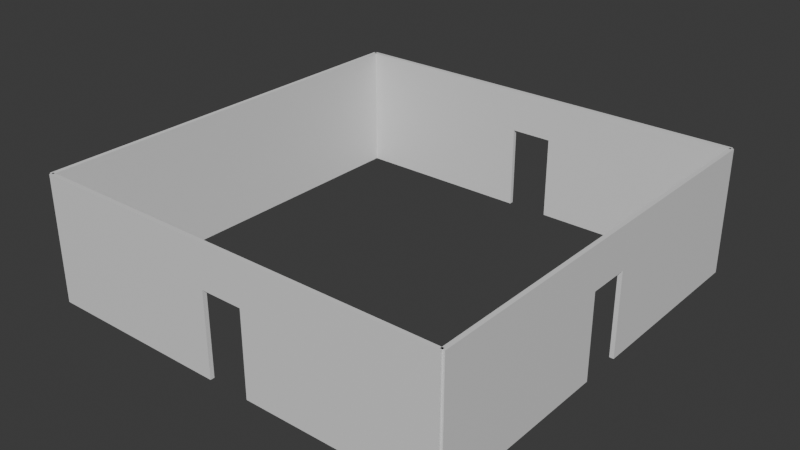 # Source: roomB3d.blend  (saved by Blender 4.2.66; exported with 4.5.12 LTS)
import bpy
from mathutils import Matrix  # noqa: F401  (used for matrix-valued properties, if any)

bpy.ops.wm.read_factory_settings(use_empty=True)
scene = bpy.context.scene
scene.name = 'Scene'

# ---- collections
col_collection = bpy.data.collections.new('Collection'); scene.collection.children.link(col_collection)
col_walls = bpy.data.collections.new('Walls'); col_collection.children.link(col_walls)

# ---- materials (node trees are filled in below, after node groups)
mat_material_006 = bpy.data.materials.new('Material.006')
mat_material_006.alpha_threshold = 0.0
mat_material_006.roughness = 0.5
mat_material_006.line_color = (0.0, 0.0, 0.0, 1.0)
mat_material_007 = bpy.data.materials.new('Material.007')
mat_material_007.alpha_threshold = 0.0
mat_material_007.roughness = 0.5
mat_material_007.line_color = (0.0, 0.0, 0.0, 1.0)
mat_material_008 = bpy.data.materials.new('Material.008')
mat_material_008.alpha_threshold = 0.0
mat_material_008.roughness = 0.5
mat_material_008.line_color = (0.0, 0.0, 0.0, 1.0)

# ---- material node trees
mat_material_006.use_nodes = True; mat_material_006.node_tree.nodes.clear()
_N = mat_material_006.node_tree.nodes; _L = mat_material_006.node_tree.links
n0 = _N.new('ShaderNodeOutputMaterial'); n0.name = 'Material Output'; n0.location = (300, 300)
n1 = _N.new('ShaderNodeBsdfPrincipled'); n1.name = 'Principled BSDF'; n1.location = (10, 300)
n1.inputs[3].default_value = 1.45
_L.new(n1.outputs[0], n0.inputs[0])
n0.is_active_output = True
mat_material_007.use_nodes = True; mat_material_007.node_tree.nodes.clear()
_N = mat_material_007.node_tree.nodes; _L = mat_material_007.node_tree.links
n0 = _N.new('ShaderNodeOutputMaterial'); n0.name = 'Material Output'; n0.location = (300, 300)
n1 = _N.new('ShaderNodeBsdfPrincipled'); n1.name = 'Principled BSDF'; n1.location = (10, 300)
n1.inputs[3].default_value = 1.45
_L.new(n1.outputs[0], n0.inputs[0])
n0.is_active_output = True
mat_material_008.use_nodes = True; mat_material_008.node_tree.nodes.clear()
_N = mat_material_008.node_tree.nodes; _L = mat_material_008.node_tree.links
n0 = _N.new('ShaderNodeOutputMaterial'); n0.name = 'Material Output'; n0.location = (300, 300)
n1 = _N.new('ShaderNodeBsdfPrincipled'); n1.name = 'Principled BSDF'; n1.location = (10, 300)
n1.inputs[3].default_value = 1.45
_L.new(n1.outputs[0], n0.inputs[0])
n0.is_active_output = True

# ---- world
world_world = bpy.data.worlds.new('World'); scene.world = world_world
world_world.use_nodes = True; world_world.node_tree.nodes.clear()
_N = world_world.node_tree.nodes; _L = world_world.node_tree.links
n0 = _N.new('ShaderNodeOutputWorld'); n0.name = 'World Output'; n0.location = (300, 300)
n1 = _N.new('ShaderNodeBackground'); n1.name = 'Background'; n1.location = (10, 300)
n1.inputs[0].default_value = (0.05088, 0.05088, 0.05088, 1.0)
_L.new(n1.outputs[0], n0.inputs[0])
n0.is_active_output = True
world_world.color = (0.05088, 0.05088, 0.05088)
world_world.sun_shadow_jitter_overblur = 0.0

# ---- meshes
me_cube = bpy.data.meshes.new('Cube')
me_cube.from_pydata([(-1.0, -1.0, -1.0), (-1.0, -1.0, 1.0), (-1.0, 1.0, -1.0), (-1.0, 1.0, 1.0), (1.0, -1.0, -1.0), (1.0, -1.0, 1.0), (1.0, 1.0, -1.0), (1.0, 1.0, 1.0)], [], [(0, 1, 3, 2), (2, 3, 7, 6), (6, 7, 5, 4), (4, 5, 1, 0), (2, 6, 4, 0), (7, 3, 1, 5)])
_uv = me_cube.uv_layers.new(name='UVMap')
_uv.uv.foreach_set('vector', [0.375, 0.0, 0.625, 0.0, 0.625, 0.25, 0.375, 0.25, 0.375, 0.25, 0.625, 0.25, 0.625, 0.5, 0.375, 0.5, 0.375, 0.5, 0.625, 0.5, 0.625, 0.75, 0.375, 0.75, 0.375, 0.75, 0.625, 0.75, 0.625, 1.0, 0.375, 1.0, 0.125, 0.5, 0.375, 0.5, 0.375, 0.75, 0.125, 0.75, 0.625, 0.5, 0.875, 0.5, 0.875, 0.75, 0.625, 0.75])
me_cube.update()
me_cube_001 = bpy.data.meshes.new('Cube.001')
me_cube_001.from_pydata([(1.0, 1.0, 1.0), (1.0, 1.0, -1.0), (1.0, -1.0, 1.0), (1.0, -1.0, -1.0), (-1.0, 1.0, 1.0), (-1.0, 1.0, -1.0), (-1.0, -1.0, 1.0), (-1.0, -1.0, -1.0), (-1.0, -0.1, 0.3253), (-1.0, 0.1, 0.3253), (-1.0, -0.1, -1.0), (-1.0, 0.1, -1.0), (1.0, -0.1, -1.0), (1.0, 0.1, -1.0), (1.0, -0.1, 0.3253), (1.0, 0.1, 0.3253)], [], [(0, 4, 6, 2), (3, 2, 6, 7), (7, 6, 4, 5, 11, 9, 8, 10), (3, 7, 10, 12), (11, 5, 1, 13), (1, 0, 2, 3, 12, 14, 15, 13), (5, 4, 0, 1), (15, 9, 11, 13), (10, 8, 14, 12), (9, 15, 14, 8)])
_uv = me_cube_001.uv_layers.new(name='UVMap')
_uv.uv.foreach_set('vector', [0.625, 0.5, 0.875, 0.5, 0.875, 0.75, 0.625, 0.75, 0.375, 0.75, 0.625, 0.75, 0.625, 1.0, 0.375, 1.0, 0.375, 0.0, 0.625, 0.0, 0.625, 0.25, 0.375, 0.25, 0.375, 0.1375, 0.5407, 0.1375, 0.5407, 0.1125, 0.375, 0.1125, 0.375, 0.75, 0.125, 0.75, 0.125, 0.6375, 0.375, 0.6375, 0.125, 0.6125, 0.125, 0.5, 0.375, 0.5, 0.375, 0.6125, 0.375, 0.5, 0.625, 0.5, 0.625, 0.75, 0.375, 0.75, 0.375, 0.6375, 0.5407, 0.6375, 0.5407, 0.6125, 0.375, 0.6125, 0.375, 0.25, 0.625, 0.25, 0.625, 0.5, 0.375, 0.5, 0.625, 0.3875, 0.625, 0.3625, 0.3765, 0.3625, 0.3765, 0.3875, 0.3765, 0.8875, 0.625, 0.8875, 0.625, 0.8625, 0.3765, 0.8625, 0.7625, 0.5, 0.7375, 0.5, 0.7375, 0.75, 0.7625, 0.75])
me_cube_001.materials.append(mat_material_006)
me_cube_001.use_mirror_vertex_groups = False
me_cube_001.update()
me_cube_006 = bpy.data.meshes.new('Cube.006')
me_cube_006.from_pydata([(1.0, 1.0, 1.0), (1.0, 1.0, -1.0), (1.0, -1.0, 1.0), (1.0, -1.0, -1.0), (-1.0, 1.0, 1.0), (-1.0, 1.0, -1.0), (-1.0, -1.0, 1.0), (-1.0, -1.0, -1.0), (-1.0, -0.1, 0.3253), (-1.0, 0.1, 0.3253), (-1.0, -0.1, -1.0), (-1.0, 0.1, -1.0), (1.0, -0.1, -1.0), (1.0, 0.1, -1.0), (1.0, -0.1, 0.3253), (1.0, 0.1, 0.3253)], [], [(0, 4, 6, 2), (3, 2, 6, 7), (7, 6, 4, 5, 11, 9, 8, 10), (3, 7, 10, 12), (11, 5, 1, 13), (1, 0, 2, 3, 12, 14, 15, 13), (5, 4, 0, 1), (15, 9, 11, 13), (10, 8, 14, 12), (9, 15, 14, 8)])
_uv = me_cube_006.uv_layers.new(name='UVMap')
_uv.uv.foreach_set('vector', [0.625, 0.5, 0.875, 0.5, 0.875, 0.75, 0.625, 0.75, 0.375, 0.75, 0.625, 0.75, 0.625, 1.0, 0.375, 1.0, 0.375, 0.0, 0.625, 0.0, 0.625, 0.25, 0.375, 0.25, 0.375, 0.1375, 0.5407, 0.1375, 0.5407, 0.1125, 0.375, 0.1125, 0.375, 0.75, 0.125, 0.75, 0.125, 0.6375, 0.375, 0.6375, 0.125, 0.6125, 0.125, 0.5, 0.375, 0.5, 0.375, 0.6125, 0.375, 0.5, 0.625, 0.5, 0.625, 0.75, 0.375, 0.75, 0.375, 0.6375, 0.5407, 0.6375, 0.5407, 0.6125, 0.375, 0.6125, 0.375, 0.25, 0.625, 0.25, 0.625, 0.5, 0.375, 0.5, 0.625, 0.3875, 0.625, 0.3625, 0.3765, 0.3625, 0.3765, 0.3875, 0.3765, 0.8875, 0.625, 0.8875, 0.625, 0.8625, 0.3765, 0.8625, 0.7625, 0.5, 0.7375, 0.5, 0.7375, 0.75, 0.7625, 0.75])
me_cube_006.materials.append(mat_material_007)
me_cube_006.use_mirror_vertex_groups = False
me_cube_006.update()
me_cube_007 = bpy.data.meshes.new('Cube.007')
me_cube_007.from_pydata([(1.0, 1.0, 1.0), (1.0, 1.0, -1.0), (1.0, -1.0, 1.0), (1.0, -1.0, -1.0), (-1.0, 1.0, 1.0), (-1.0, 1.0, -1.0), (-1.0, -1.0, 1.0), (-1.0, -1.0, -1.0), (-1.0, -0.1, 0.3253), (-1.0, 0.1, 0.3253), (-1.0, -0.1, -1.0), (-1.0, 0.1, -1.0), (1.0, -0.1, -1.0), (1.0, 0.1, -1.0), (1.0, -0.1, 0.3253), (1.0, 0.1, 0.3253)], [], [(0, 4, 6, 2), (3, 2, 6, 7), (7, 6, 4, 5, 11, 9, 8, 10), (3, 7, 10, 12), (11, 5, 1, 13), (1, 0, 2, 3, 12, 14, 15, 13), (5, 4, 0, 1), (15, 9, 11, 13), (10, 8, 14, 12), (9, 15, 14, 8)])
_uv = me_cube_007.uv_layers.new(name='UVMap')
_uv.uv.foreach_set('vector', [0.625, 0.5, 0.875, 0.5, 0.875, 0.75, 0.625, 0.75, 0.375, 0.75, 0.625, 0.75, 0.625, 1.0, 0.375, 1.0, 0.375, 0.0, 0.625, 0.0, 0.625, 0.25, 0.375, 0.25, 0.375, 0.1375, 0.5407, 0.1375, 0.5407, 0.1125, 0.375, 0.1125, 0.375, 0.75, 0.125, 0.75, 0.125, 0.6375, 0.375, 0.6375, 0.125, 0.6125, 0.125, 0.5, 0.375, 0.5, 0.375, 0.6125, 0.375, 0.5, 0.625, 0.5, 0.625, 0.75, 0.375, 0.75, 0.375, 0.6375, 0.5407, 0.6375, 0.5407, 0.6125, 0.375, 0.6125, 0.375, 0.25, 0.625, 0.25, 0.625, 0.5, 0.375, 0.5, 0.625, 0.3875, 0.625, 0.3625, 0.3765, 0.3625, 0.3765, 0.3875, 0.3765, 0.8875, 0.625, 0.8875, 0.625, 0.8625, 0.3765, 0.8625, 0.7625, 0.5, 0.7375, 0.5, 0.7375, 0.75, 0.7625, 0.75])
me_cube_007.materials.append(mat_material_008)
me_cube_007.use_mirror_vertex_groups = False
me_cube_007.update()

# ---- objects
ob_wall4 = bpy.data.objects.new('Wall4', me_cube)
ob_wall1 = bpy.data.objects.new('Wall1', me_cube_001)
ob_wall2 = bpy.data.objects.new('Wall2', me_cube_006)
ob_wall3 = bpy.data.objects.new('Wall3', me_cube_007)

# ---- transforms, parenting, visibility, modifiers, constraints
ob_wall4.location = (0.0, 0.0, 0.0)
ob_wall4.rotation_euler = (0.0, 0.0, 1.571)
ob_wall4.scale = (10.0, 0.1, 3.0)
ob_wall1.location = (10.0, -10.0, 0.0)
ob_wall1.rotation_euler = (0.0, 0.0, 1.571)
ob_wall1.scale = (0.1, 10.0, 3.0)
ob_wall1.lock_rotations_4d = False
ob_wall1.empty_display_type = 'ARROWS'
ob_wall1.lineart.crease_threshold = 0.0
ob_wall2.location = (10.0, 10.0, 0.0)
ob_wall2.rotation_euler = (0.0, 0.0, 1.571)
ob_wall2.scale = (0.1, 10.0, 3.0)
ob_wall2.lock_rotations_4d = False
ob_wall2.empty_display_type = 'ARROWS'
ob_wall2.lineart.crease_threshold = 0.0
ob_wall3.location = (20.0, 0.0, 0.0)
ob_wall3.scale = (0.1, 10.0, 3.0)
ob_wall3.lock_rotations_4d = False
ob_wall3.empty_display_type = 'ARROWS'
ob_wall3.lineart.crease_threshold = 0.0

# ---- collection membership
col_walls.objects.link(ob_wall4)
col_walls.objects.link(ob_wall1)
col_walls.objects.link(ob_wall2)
col_walls.objects.link(ob_wall3)

# ---- scene / render settings (as saved in the file)
scene.frame_start = 1; scene.frame_end = 250; scene.frame_set(2)
scene.render.engine = 'BLENDER_EEVEE_NEXT'
bpy.context.view_layer.update()

# ---- added for rendering (the .blend has no active camera and no usable light): camera, sun
cam_auto = bpy.data.cameras.new('AutoCamera')
cam_auto.lens = 50.0
cam_auto.sensor_width = 36.0
cam_auto.clip_end = 1000.0
ob_auto_camera = bpy.data.objects.new('AutoCamera', cam_auto)
scene.collection.objects.link(ob_auto_camera)
ob_auto_camera.location = (37.0077, -32.4092, 21.6061)
ob_auto_camera.rotation_euler = (1.09748, -7.21219e-08, 0.694738)
scene.camera = ob_auto_camera
light_auto_sun = bpy.data.lights.new('AutoSun', 'SUN')
light_auto_sun.energy = 3.0
light_auto_sun.angle = 0.0523599
ob_auto_sun = bpy.data.objects.new('AutoSun', light_auto_sun)
scene.collection.objects.link(ob_auto_sun)
ob_auto_sun.rotation_euler = (0.872665, 0.174533, 0.523599)
bpy.context.view_layer.update()
